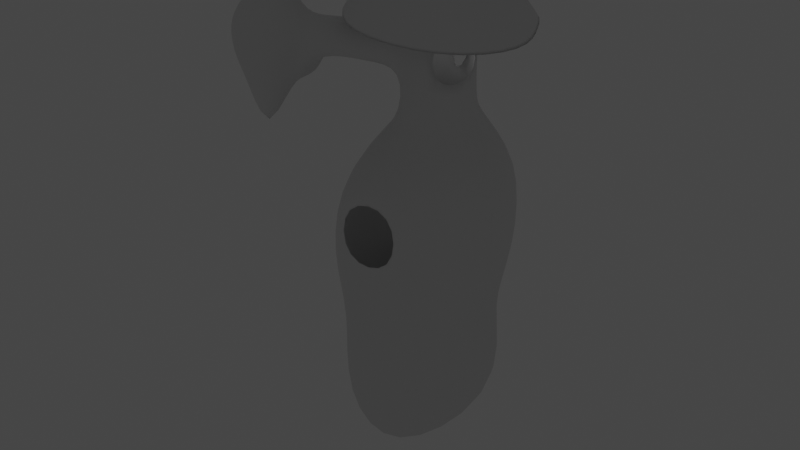 # Source: norbshroom.blend  (saved by Blender 2.80.74; exported with 4.5.12 LTS)
import bpy
from mathutils import Matrix  # noqa: F401  (used for matrix-valued properties, if any)

bpy.ops.wm.read_factory_settings(use_empty=True)
scene = bpy.context.scene
scene.name = 'Scene'

# ---- collections
col_collection = bpy.data.collections.new('Collection'); scene.collection.children.link(col_collection)

# ---- world
world_world = bpy.data.worlds.new('World'); scene.world = world_world
world_world.use_nodes = True; world_world.node_tree.nodes.clear()
_N = world_world.node_tree.nodes; _L = world_world.node_tree.links
n0 = _N.new('ShaderNodeOutputWorld'); n0.name = 'World Output'; n0.location = (300, 300)
n1 = _N.new('ShaderNodeBackground'); n1.name = 'Background'; n1.location = (10, 300)
n1.inputs[0].default_value = (0.05088, 0.05088, 0.05088, 1.0)
_L.new(n1.outputs[0], n0.inputs[0])
n0.is_active_output = True
world_world.color = (0.05088, 0.05088, 0.05088)
world_world.use_sun_shadow = False
world_world.sun_shadow_jitter_overblur = 0.0

# ---- lights
light_point = bpy.data.lights.new('Point', 'POINT')
light_point.transmission_factor = 0.0
light_point.shadow_soft_size = 0.25
light_point.shadow_maximum_resolution = 0.006
light_point.use_absolute_resolution = True
light_point_001 = bpy.data.lights.new('Point.001', 'POINT')
light_point_001.transmission_factor = 0.0
light_point_001.shadow_soft_size = 0.25
light_point_001.shadow_maximum_resolution = 0.006
light_point_001.use_absolute_resolution = True
light_point_002 = bpy.data.lights.new('Point.002', 'POINT')
light_point_002.transmission_factor = 0.0
light_point_002.shadow_soft_size = 0.25
light_point_002.shadow_maximum_resolution = 0.006
light_point_002.use_absolute_resolution = True

# ---- meshes
me_cylinder = bpy.data.meshes.new('Cylinder')
me_cylinder.from_pydata([(0.9084, 2.33, -3.576), (0.0, 1.0, -1.0), (0.0, 1.0, 1.0), (0.7071, 0.7071, -1.0), (0.7071, 0.7071, 1.0), (1.0, -4.371e-08, -1.0), (1.0, -4.371e-08, 1.0), (0.7071, -0.7071, -1.0), (0.7071, -0.7071, 1.0), (-8.742e-08, -1.0, -1.0), (-8.742e-08, -1.0, 1.0), (-0.7071, -0.7071, -1.0), (-0.7071, -0.7071, 1.0), (-1.0, 1.192e-08, -1.0), (-1.0, 1.192e-08, 1.0), (-0.7071, 0.7071, -1.0), (-0.7071, 0.7071, 1.0), (5.552e-09, 1.511, 0.6589), (5.552e-09, -1.22e-09, 2.789), (1.069, 1.069, 0.6589), (1.511, -6.728e-08, 0.6589), (1.069, -1.069, 0.6589), (-1.266e-07, -1.511, 0.6589), (-1.069, -1.069, 0.6589), (-1.511, 1.68e-08, 0.6589), (-1.069, 1.069, 0.6589), (0.5276, -0.7815, 0.4923), (0.5276, -0.7815, -0.4923), (0.1795, -0.9257, -0.4923), (0.1795, -0.9257, 0.4923), (0.4772, -0.6598, 0.4923), (0.4772, -0.6598, -0.4923), (0.1291, -0.804, -0.4923), (0.1291, -0.804, 0.4923), (0.8645, 1.178, -2.213), (0.3663, 1.347, -7.376), (-0.2822, 1.653, -2.213), (1.339, 0.0317, -2.213), (0.8645, -1.115, -2.213), (-0.2822, -1.59, -2.213), (-1.429, -1.115, -2.213), (-1.904, 0.0317, -2.213), (-1.429, 1.178, -2.213), (3.225, 3.521, -3.517), (-0.3934, 2.476, -3.464), (2.15, -0.06714, -3.464), (1.405, -1.866, -3.464), (-0.3934, -2.611, -3.464), (-2.192, -1.866, -3.464), (-2.937, -0.06714, -3.464), (-2.192, 1.731, -3.464), (-0.4033, -0.6089, -11.5), (-0.4434, 1.438, -7.306), (1.139, -0.1439, -7.306), (0.6753, -1.263, -7.306), (-0.4434, -1.726, -7.306), (-1.562, -1.263, -7.306), (-2.026, -0.1439, -7.306), (-1.562, 0.9748, -7.306), (4.199, 1.117, -3.83), (1.613, 2.752, -7.325), (1.577, 0.119, -7.248), (1.405, -1.866, -5.385), (-0.3934, -2.611, -5.385), (-2.192, -1.866, -5.385), (-2.937, -0.06714, -5.385), (0.9084, 2.33, -5.497), (2.15, -0.06714, -5.385), (-2.192, 1.731, -5.385), (-0.3934, 2.476, -5.385), (1.613, 2.752, -5.404), (2.855, 0.3556, -5.292), (4.4, 4.189, -3.973), (5.642, 1.792, -3.861), (4.4, 4.189, -5.894), (5.642, 1.792, -5.782), (5.869, 5.876, -3.382), (7.813, 2.116, -3.228), (5.875, 5.817, -5.62), (7.844, 2.076, -5.268), (8.043, 7.726, -3.339), (10.27, 2.026, -3.264), (7.624, 7.353, -6.908), (10.28, 2.01, -6.292), (9.382, 7.795, -3.42), (11.62, 4.597, -3.122), (8.608, 7.5, -6.897), (11.69, 4.506, -6.262), (5.416, 6.447, -0.06278), (7.407, 2.637, 0.01881), (6.809, 8.421, -0.143), (10.26, 3.0, 0.1805), (9.492, 8.354, 0.1979), (11.12, 5.231, 0.2934), (7.906, 1.997, -9.213), (6.001, 5.769, -9.362), (10.04, 2.38, -9.23), (7.544, 7.29, -8.784), (11.75, 4.427, -9.183), (9.791, 7.499, -8.869), (6.139, -1.942, -11.83), (1.688, 6.648, -12.23), (11.03, -1.065, -11.87), (5.249, 10.03, -12.19), (14.95, 3.627, -11.76), (11.31, 10.66, -12.16), (6.262, -2.102, -17.65), (1.811, 6.489, -18.05), (11.15, -1.224, -17.69), (5.372, 9.866, -18.01), (15.08, 3.467, -17.58), (11.43, 10.5, -17.98), (0.8536, 0.3536, -1.0), (0.8536, 0.3536, 1.0), (1.29, 0.5343, 0.6589), (1.102, 0.605, -2.213), (1.529, 1.131, -3.52), (0.7525, 0.6015, -7.341), (3.581, 2.315, -3.272), (1.595, 1.436, -7.287), (2.234, 1.554, -5.348), (5.119, 2.99, -3.358), (5.021, 2.99, -5.838), (6.284, 4.104, -2.942), (6.873, 3.95, -6.38), (10.5, 6.289, -3.086), (10.93, 5.578, -6.423), (5.618, 4.618, 0.08761), (2.917, 2.534, -2.772), (10.08, 7.088, 0.6849), (6.935, 3.871, -9.301), (10.95, 5.965, -9.267), (3.914, 2.353, -12.03), (13.13, 7.145, -11.96), (2.467, 0.9664, -17.85), (2.681, 1.499, -30.24), (13.25, 6.985, -17.78), (5.518, 4.599, 0.7388), (7.296, 2.632, 0.6906), (7.453, 6.952, 2.542), (10.13, 3.024, 0.8949), (6.683, 8.436, 0.5578), (5.309, 6.438, 0.6017), (9.89, 7.182, 1.504), (10.95, 5.301, 1.077), (9.321, 8.427, 0.9849), (6.907, -1.848, -2.972), (5.504, 11.67, -3.081), (5.278, 11.64, -2.832), (13.57, -0.9926, -3.391), (2.357, 6.919, -2.809), (14.01, 7.433, -3.59), (15.88, 3.843, -3.651), (12.15, 11.02, -3.529), (2.691, 2.505, -2.523), (6.681, -1.877, -2.724), (13.34, -1.022, -3.142), (2.131, 6.89, -2.561), (13.79, 7.573, -3.246), (15.65, 3.814, -3.403), (11.92, 10.99, -3.28), (3.424, 1.968, -22.58), (2.79, 6.742, -23.16), (5.134, 9.329, -24.6), (5.729, -0.02493, -22.88), (9.094, 0.5788, -22.9), (12.31, 6.518, -22.42), (8.786, 10.11, -21.76), (12.07, 3.469, -22.24), (1.592, 6.751, -32.36), (0.5883, 9.088, -44.65), (2.861, 9.488, -32.4), (5.977, -0.8246, -27.58), (9.958, -0.1062, -27.39), (13.64, 6.822, -28.33), (11.58, 10.32, -29.38), (13.73, 3.285, -27.83), (6.782, -1.85, -12.58), (10.42, -1.198, -12.61), (6.874, -1.969, -16.91), (10.51, -1.316, -16.94)], [], [(7, 9, 39, 38), (2, 16, 25, 17), (1, 2, 4, 3), (13, 15, 42, 41), (10, 8, 21, 22), (112, 113, 6, 5), (5, 7, 38, 37), (16, 14, 24, 25), (5, 6, 8, 7), (15, 1, 36, 42), (8, 6, 20, 21), (10, 9, 28, 29), (11, 13, 41, 40), (4, 2, 17, 19), (9, 10, 12, 11), (112, 5, 37, 115), (14, 12, 23, 24), (11, 12, 14, 13), (1, 3, 34, 36), (113, 4, 19, 114), (13, 14, 16, 15), (9, 11, 40, 39), (12, 10, 22, 23), (15, 16, 2, 1), (18, 19, 17), (18, 20, 114, 19), (18, 21, 20), (18, 22, 21), (18, 23, 22), (18, 24, 23), (18, 25, 24), (18, 17, 25), (29, 28, 32, 33), (8, 10, 29, 26), (9, 7, 27, 28), (7, 8, 26, 27), (36, 34, 0, 44), (28, 27, 31, 32), (26, 29, 33, 30), (27, 26, 30, 31), (115, 37, 45, 116), (42, 36, 44, 50), (37, 38, 46, 45), (38, 39, 47, 46), (39, 40, 48, 47), (40, 41, 49, 48), (41, 42, 50, 49), (67, 62, 54, 53), (62, 63, 55, 54), (63, 64, 56, 55), (64, 65, 57, 56), (65, 68, 58, 57), (69, 66, 35, 52), (116, 45, 59, 118), (68, 69, 52, 58), (51, 52, 35), (51, 35, 117, 53), (51, 53, 54), (51, 54, 55), (51, 55, 56), (51, 56, 57), (51, 57, 58), (51, 58, 52), (120, 71, 61, 119), (67, 53, 61, 71), (117, 35, 60, 119), (66, 0, 43, 70), (35, 66, 70, 60), (45, 67, 71, 59), (70, 43, 72, 74), (50, 44, 69, 68), (44, 0, 66, 69), (49, 50, 68, 65), (48, 49, 65, 64), (47, 48, 64, 63), (46, 47, 63, 62), (45, 46, 62, 67), (74, 72, 76, 78), (59, 71, 75, 73), (118, 59, 73, 121), (120, 70, 74, 122), (77, 79, 83, 81), (73, 75, 79, 77), (121, 73, 77, 123), (122, 74, 78, 124), (82, 86, 99, 97), (84, 80, 90, 92), (78, 82, 97, 95), (78, 76, 80, 82), (125, 85, 87, 126), (77, 81, 91, 89), (143, 144, 159, 158), (93, 129, 151, 152), (123, 77, 89, 127), (125, 84, 92, 129), (80, 76, 88, 90), (81, 85, 93, 91), (131, 98, 104, 133), (98, 96, 102, 104), (124, 78, 95, 130), (83, 79, 94, 96), (87, 83, 96, 98), (126, 87, 98, 131), (103, 105, 111, 109), (132, 101, 107, 134), (96, 94, 100, 102), (130, 95, 101, 132), (97, 99, 105, 103), (95, 97, 103, 101), (134, 107, 162, 161), (108, 106, 164, 165), (101, 103, 109, 107), (104, 102, 108, 110), (133, 104, 110, 136), (102, 100, 177, 178), (105, 133, 136, 111), (111, 136, 166, 167), (110, 108, 165, 168), (94, 130, 132, 100), (100, 132, 134, 106), (86, 126, 131, 99), (79, 124, 130, 94), (99, 131, 133, 105), (85, 125, 129, 93), (76, 123, 127, 88), (142, 141, 148, 157), (88, 127, 128, 150), (84, 125, 126, 86), (75, 122, 124, 79), (72, 121, 123, 76), (71, 120, 122, 75), (43, 118, 121, 72), (53, 117, 119, 61), (70, 120, 119, 60), (0, 116, 118, 43), (34, 115, 116, 0), (6, 113, 114, 20), (3, 112, 115, 34), (3, 4, 113, 112), (137, 138, 140, 139), (139, 140, 144, 143), (141, 139, 143, 145), (142, 137, 139, 141), (90, 88, 150, 147), (140, 138, 155, 156), (145, 143, 158, 160), (89, 91, 149, 146), (147, 150, 157, 148), (153, 147, 148, 160), (128, 146, 155, 154), (146, 149, 156, 155), (151, 153, 160, 158), (150, 128, 154, 157), (149, 152, 159, 156), (152, 151, 158, 159), (92, 90, 147, 153), (129, 92, 153, 151), (141, 145, 160, 148), (91, 93, 152, 149), (144, 140, 156, 159), (127, 89, 146, 128), (137, 142, 157, 154), (138, 137, 154, 155), (163, 167, 175, 171), (164, 161, 135, 172), (166, 168, 176, 174), (161, 162, 169, 135), (136, 110, 168, 166), (107, 109, 163, 162), (106, 134, 161, 164), (170, 171, 175, 174), (135, 169, 171, 170), (172, 135, 170, 173), (173, 170, 174, 176), (162, 163, 171, 169), (168, 165, 173, 176), (167, 166, 174, 175), (165, 164, 172, 173), (108, 102, 178, 180), (106, 108, 180, 179), (100, 106, 179, 177)])
me_cylinder.polygons.foreach_set('use_smooth', [True] * 181)
_uv = me_cylinder.uv_layers.new(name='UVMap')
_uv.uv.foreach_set('vector', [0.7287, 0.8851, 0.7446, 0.8848, 0.7529, 0.9094, 0.7272, 0.91, 0.7162, 0.88, 0.7162, 0.864, 0.7272, 0.86, 0.7272, 0.8842, 0.7851, 0.04306, 0.8097, 0.009557, 0.8219, 0.01679, 0.7972, 0.0503, 0.9084, 0.5537, 0.8946, 0.552, 0.8823, 0.5297, 0.9047, 0.5324, 0.6774, 0.8641, 0.6774, 0.8801, 0.6686, 0.8844, 0.6686, 0.8602, 0.4191, 0.8827, 0.4323, 0.9216, 0.4246, 0.9242, 0.4114, 0.8853, 0.4114, 0.8853, 0.3994, 0.887, 0.3826, 0.8664, 0.4021, 0.8637, 0.7162, 0.864, 0.7048, 0.8527, 0.7101, 0.843, 0.7272, 0.86, 0.4114, 0.8853, 0.4246, 0.9242, 0.4126, 0.9258, 0.3994, 0.887, 0.7728, 0.03351, 0.7851, 0.04306, 0.7655, 0.06263, 0.7455, 0.04713, 0.6774, 0.8801, 0.6888, 0.8914, 0.6858, 0.9014, 0.6686, 0.8844, 0.7442, 0.843, 0.7446, 0.8848, 0.7405, 0.8742, 0.7403, 0.8537, 0.9242, 0.5529, 0.9084, 0.5537, 0.9047, 0.5324, 0.9303, 0.5312, 0.7048, 0.8914, 0.7162, 0.88, 0.7272, 0.8842, 0.7101, 0.9014, 0.7446, 0.8848, 0.7442, 0.843, 0.7579, 0.8433, 0.7583, 0.8851, 0.4191, 0.8827, 0.4114, 0.8853, 0.4021, 0.8637, 0.4145, 0.8595, 0.7048, 0.8527, 0.6888, 0.8528, 0.6858, 0.8431, 0.7101, 0.843, 0.9242, 0.5529, 0.9242, 0.594, 0.9084, 0.5947, 0.9084, 0.5537, 0.7851, 0.04306, 0.7972, 0.0503, 0.7851, 0.07436, 0.7655, 0.06263, 0.6968, 0.8914, 0.7048, 0.8914, 0.7101, 0.9014, 0.6979, 0.9014, 0.9084, 0.5537, 0.9084, 0.5947, 0.8946, 0.5931, 0.8946, 0.552, 0.7446, 0.8848, 0.7583, 0.8851, 0.7751, 0.91, 0.7529, 0.9094, 0.6888, 0.8528, 0.6774, 0.8641, 0.6686, 0.8602, 0.6858, 0.8431, 0.7728, 0.03351, 0.7974, 0.0, 0.8097, 0.009557, 0.7851, 0.04306, 0.527, 0.8539, 0.527, 0.907, 0.5073, 0.8987, 0.4222, 0.6428, 0.4331, 0.6805, 0.4208, 0.6805, 0.4086, 0.6805, 0.4131, 0.7178, 0.4327, 0.7546, 0.4086, 0.7546, 0.4273, 0.5998, 0.4326, 0.6428, 0.4086, 0.6428, 0.4275, 0.6805, 0.4327, 0.7178, 0.4086, 0.7178, 0.564, 0.8539, 0.5477, 0.8883, 0.527, 0.8766, 0.564, 0.8539, 0.564, 0.9015, 0.5477, 0.8883, 0.527, 0.8539, 0.5073, 0.8987, 0.4868, 0.8869, 0.1992, 0.6142, 0.1992, 0.5941, 0.202, 0.594, 0.202, 0.6142, 0.7283, 0.8433, 0.7442, 0.843, 0.7403, 0.8537, 0.7325, 0.8538, 0.7446, 0.8848, 0.7287, 0.8851, 0.7326, 0.8744, 0.7405, 0.8742, 0.7287, 0.8851, 0.7283, 0.8433, 0.7325, 0.8538, 0.7326, 0.8744, 0.7655, 0.06263, 0.7851, 0.07436, 0.7694, 0.1023, 0.7484, 0.08553, 0.2102, 0.5941, 0.2102, 0.6019, 0.2075, 0.6019, 0.2075, 0.594, 0.2048, 0.6019, 0.2048, 0.5941, 0.2075, 0.594, 0.2075, 0.6019, 0.2048, 0.594, 0.2048, 0.6143, 0.202, 0.6144, 0.202, 0.5942, 0.4145, 0.8595, 0.4021, 0.8637, 0.3873, 0.8448, 0.4136, 0.8342, 0.7455, 0.04713, 0.7655, 0.06263, 0.7484, 0.08553, 0.7171, 0.06122, 0.906, 0.2915, 0.924, 0.2732, 0.9494, 0.2774, 0.9212, 0.3061, 0.924, 0.2732, 0.924, 0.2472, 0.9494, 0.2367, 0.9494, 0.2774, 0.924, 0.2472, 0.906, 0.2288, 0.9212, 0.2079, 0.9494, 0.2367, 0.9303, 0.5312, 0.9047, 0.5324, 0.9033, 0.5109, 0.9435, 0.5091, 0.9047, 0.5324, 0.8823, 0.5297, 0.8681, 0.5068, 0.9033, 0.5109, 0.4094, 0.4066, 0.4401, 0.4037, 0.435, 0.4482, 0.4159, 0.45, 0.1973, 0.9594, 0.1569, 0.9599, 0.1592, 0.9188, 0.1843, 0.9185, 0.1569, 0.9599, 0.1222, 0.9587, 0.1376, 0.9181, 0.1592, 0.9188, 0.9435, 0.4696, 0.9033, 0.4714, 0.908, 0.4284, 0.933, 0.4273, 0.9033, 0.4714, 0.8681, 0.4673, 0.8861, 0.4259, 0.908, 0.4284, 0.7247, 0.1177, 0.7458, 0.1345, 0.713, 0.1556, 0.6999, 0.1452, 0.6932, 0.2079, 0.7205, 0.2079, 0.7209, 0.257, 0.6902, 0.2575, 0.6934, 0.09341, 0.7247, 0.1177, 0.6999, 0.1452, 0.6804, 0.1301, 0.6483, 0.2079, 0.6999, 0.1452, 0.713, 0.1556, 0.4401, 0.5397, 0.3826, 0.4619, 0.3993, 0.456, 0.4159, 0.45, 0.4401, 0.5397, 0.4159, 0.45, 0.435, 0.4482, 0.1643, 0.83, 0.1843, 0.9185, 0.1592, 0.9188, 0.1643, 0.83, 0.1592, 0.9188, 0.1376, 0.9181, 0.9232, 0.3362, 0.933, 0.4273, 0.908, 0.4284, 0.9232, 0.3362, 0.908, 0.4284, 0.8861, 0.4259, 0.6483, 0.2079, 0.6804, 0.1301, 0.6999, 0.1452, 0.4437, 0.8818, 0.4404, 0.8539, 0.4868, 0.8564, 0.4868, 0.8821, 0.1188, 0.6146, 0.1599, 0.594, 0.1587, 0.604, 0.1169, 0.6306, 0.417, 0.5845, 0.4086, 0.5691, 0.4347, 0.5397, 0.4347, 0.5671, 0.7458, 0.1345, 0.7694, 0.1023, 0.8106, 0.1335, 0.7592, 0.1429, 0.713, 0.1556, 0.7458, 0.1345, 0.7592, 0.1429, 0.7356, 0.1751, 0.07802, 0.614, 0.1188, 0.6146, 0.1169, 0.6306, 0.08602, 0.6607, 0.7592, 0.1429, 0.8106, 0.1335, 0.8255, 0.1577, 0.8018, 0.1899, 0.7171, 0.06122, 0.7484, 0.08553, 0.7247, 0.1177, 0.6934, 0.09341, 0.7484, 0.08553, 0.7694, 0.1023, 0.7458, 0.1345, 0.7247, 0.1177, 0.9033, 0.5109, 0.8681, 0.5068, 0.8681, 0.4673, 0.9033, 0.4714, 0.9435, 0.5091, 0.9033, 0.5109, 0.9033, 0.4714, 0.9435, 0.4696, 0.1569, 1.0, 0.1222, 0.9989, 0.1222, 0.9587, 0.1569, 0.9599, 0.1973, 0.9996, 0.1569, 1.0, 0.1569, 0.9599, 0.1973, 0.9594, 0.3983, 0.3688, 0.429, 0.3659, 0.4401, 0.4037, 0.4094, 0.4066, 0.8018, 0.1899, 0.8255, 0.1577, 0.8585, 0.1719, 0.833, 0.2079, 0.08602, 0.6607, 0.1169, 0.6306, 0.1274, 0.6935, 0.08665, 0.6929, 0.6902, 0.2575, 0.7209, 0.257, 0.7227, 0.2902, 0.6932, 0.2925, 0.7786, 0.3177, 0.7501, 0.3177, 0.7488, 0.2518, 0.7773, 0.2518, 0.07252, 0.7386, 0.1157, 0.7397, 0.1362, 0.7899, 0.07201, 0.7888, 0.08665, 0.6929, 0.1274, 0.6935, 0.1157, 0.7397, 0.07252, 0.7386, 0.6932, 0.2925, 0.7227, 0.2902, 0.7343, 0.3341, 0.682, 0.3251, 0.7773, 0.2518, 0.7488, 0.2518, 0.7343, 0.2085, 0.7757, 0.2079, 0.1247, 0.1333, 0.1857, 0.135, 0.1847, 0.1951, 0.1283, 0.1936, 0.1866, 0.07004, 0.1281, 0.07218, 0.1231, 0.00635, 0.1797, 0.0, 0.09361, 0.1089, 0.1247, 0.1333, 0.1283, 0.1936, 0.09191, 0.1888, 0.09042, 0.9441, 0.08379, 0.9008, 0.1222, 0.9012, 0.1179, 0.9655, 0.8816, 0.752, 0.8425, 0.7471, 0.8474, 0.6831, 0.8744, 0.6833, 0.07252, 0.7386, 0.07201, 0.7888, 0.0, 0.7913, 0.004429, 0.7313, 0.9074, 0.937, 0.9152, 0.8924, 0.9922, 0.8299, 0.99, 0.9171, 0.8107, 0.9378, 0.803, 0.8953, 0.9074, 0.9094, 0.9074, 0.99, 0.04426, 0.8991, 0.0001253, 0.9178, 0.0, 0.8489, 0.04548, 0.8334, 0.8816, 0.752, 0.9157, 0.75, 0.9251, 0.8217, 0.8946, 0.8288, 0.1222, 0.9012, 0.08379, 0.9008, 0.08452, 0.83, 0.1222, 0.8319, 0.803, 0.7306, 0.8425, 0.7471, 0.851, 0.8174, 0.8142, 0.8042, 0.6982, 0.4468, 0.6982, 0.4813, 0.6476, 0.5399, 0.6477, 0.461, 0.6982, 0.4813, 0.7505, 0.5018, 0.7674, 0.587, 0.6476, 0.5399, 0.8854, 0.2518, 0.906, 0.2938, 0.825, 0.2917, 0.8243, 0.2498, 0.1362, 0.7899, 0.1157, 0.7397, 0.1992, 0.7418, 0.199, 0.7872, 0.1374, 0.8282, 0.1362, 0.7899, 0.199, 0.7872, 0.1992, 0.83, 0.8744, 0.6833, 0.8474, 0.6831, 0.8521, 0.6236, 0.8886, 0.6249, 0.0855, 0.26, 0.2147, 0.2634, 0.2127, 0.3833, 0.08349, 0.3798, 0.3231, 0.3547, 0.2262, 0.3435, 0.2467, 0.2254, 0.3628, 0.2463, 0.7505, 0.5018, 0.7944, 0.4883, 0.8681, 0.556, 0.7674, 0.587, 0.7944, 0.4462, 0.7944, 0.404, 0.8681, 0.3628, 0.8681, 0.4594, 0.1283, 0.1936, 0.1847, 0.1951, 0.2147, 0.2634, 0.0855, 0.26, 0.7944, 0.404, 0.7507, 0.3924, 0.768, 0.3362, 0.8681, 0.3628, 0.3628, 0.2463, 0.2467, 0.2254, 0.2587, 0.1254, 0.3594, 0.1436, 0.5401, 0.1215, 0.6456, 0.1213, 0.6483, 0.2328, 0.5757, 0.233, 0.002014, 0.249, 0.0855, 0.26, 0.08349, 0.3798, 0.0, 0.3689, 0.4431, 0.001633, 0.5427, 0.0002048, 0.5401, 0.1215, 0.4404, 0.123, 0.299, 0.696, 0.2153, 0.6998, 0.2147, 0.5809, 0.2984, 0.5771, 0.7674, 0.587, 0.8681, 0.556, 0.8681, 0.556, 0.7674, 0.587, 0.3826, 0.6922, 0.299, 0.696, 0.2984, 0.5771, 0.382, 0.5733, 0.382, 0.5733, 0.2984, 0.5771, 0.2989, 0.4777, 0.3714, 0.4744, 0.4404, 0.123, 0.5401, 0.1215, 0.5757, 0.233, 0.5028, 0.2212, 0.7944, 0.4883, 0.7944, 0.4462, 0.8681, 0.4594, 0.8681, 0.556, 0.42, 0.3659, 0.3231, 0.3547, 0.3628, 0.2463, 0.4404, 0.2478, 0.9204, 0.6857, 0.8744, 0.6833, 0.8886, 0.6249, 0.9251, 0.6262, 0.906, 0.21, 0.8854, 0.2518, 0.8243, 0.2498, 0.8236, 0.2079, 0.6982, 0.4124, 0.6982, 0.4468, 0.6477, 0.461, 0.6477, 0.3821, 0.8425, 0.7471, 0.8816, 0.752, 0.8946, 0.8288, 0.851, 0.8174, 0.08379, 0.9008, 0.04426, 0.8991, 0.04548, 0.8334, 0.08452, 0.83, 0.7102, 0.7806, 0.7156, 0.7468, 0.7979, 0.7649, 0.7815, 0.843, 1.0, 0.6581, 0.9995, 0.6954, 0.9251, 0.7134, 0.9327, 0.6236, 0.9157, 0.75, 0.8816, 0.752, 0.8744, 0.6833, 0.9204, 0.6857, 0.8058, 0.2518, 0.7773, 0.2518, 0.7757, 0.2079, 0.8236, 0.2085, 0.668, 0.2903, 0.6932, 0.2925, 0.682, 0.3251, 0.6483, 0.3341, 0.807, 0.3177, 0.7786, 0.3177, 0.7773, 0.2518, 0.8058, 0.2518, 0.6662, 0.2624, 0.6902, 0.2575, 0.6932, 0.2925, 0.668, 0.2903, 0.4254, 0.5998, 0.417, 0.5845, 0.4347, 0.5671, 0.4347, 0.5944, 0.4469, 0.9097, 0.4437, 0.8818, 0.4868, 0.8821, 0.4868, 0.9078, 0.6658, 0.2079, 0.6932, 0.2079, 0.6902, 0.2575, 0.6662, 0.2624, 0.427, 0.8553, 0.4145, 0.8595, 0.4136, 0.8342, 0.44, 0.8235, 0.6888, 0.8914, 0.6968, 0.8914, 0.6979, 0.9014, 0.6858, 0.9014, 0.4268, 0.8801, 0.4191, 0.8827, 0.4145, 0.8595, 0.427, 0.8553, 0.4268, 0.8801, 0.44, 0.919, 0.4323, 0.9216, 0.4191, 0.8827, 0.5476, 0.5549, 0.5357, 0.5021, 0.5777, 0.4595, 0.6172, 0.5569, 0.6172, 0.5569, 0.5777, 0.4595, 0.6273, 0.4721, 0.6476, 0.5135, 0.7156, 0.7468, 0.6686, 0.7362, 0.6884, 0.6844, 0.7036, 0.6925, 0.5759, 0.5787, 0.5476, 0.5549, 0.6172, 0.5569, 0.6267, 0.5779, 0.9298, 0.118, 0.9322, 0.1684, 0.8677, 0.1948, 0.8585, 0.07609, 0.5777, 0.4595, 0.5357, 0.5021, 0.4404, 0.446, 0.5353, 0.3408, 0.9183, 0.9656, 0.9074, 0.937, 0.99, 0.9171, 0.9922, 0.9978, 0.2805, 0.8654, 0.2636, 0.8076, 0.3242, 0.7314, 0.3662, 0.8654, 0.4086, 0.5397, 0.3887, 0.6277, 0.3826, 0.6277, 0.4024, 0.5397, 0.803, 0.6236, 0.803, 0.7599, 0.7979, 0.7649, 0.7979, 0.6285, 0.3891, 0.7201, 0.4086, 0.8235, 0.4024, 0.8235, 0.383, 0.7201, 0.4396, 0.5448, 0.4396, 0.6853, 0.4347, 0.6802, 0.4347, 0.5397, 0.9965, 0.9128, 0.9965, 0.9968, 0.9922, 0.9978, 0.99, 0.9171, 0.3887, 0.6277, 0.3891, 0.7201, 0.383, 0.7201, 0.3826, 0.6277, 0.5378, 0.3362, 0.6476, 0.3508, 0.6452, 0.3554, 0.5353, 0.3408, 0.9965, 0.8288, 0.9965, 0.9128, 0.99, 0.9171, 0.9922, 0.8299, 0.9764, 0.08513, 0.9298, 0.118, 0.8585, 0.07609, 0.9764, 0.0, 0.803, 0.8953, 0.8138, 0.868, 0.9074, 0.8288, 0.9074, 0.9094, 0.7156, 0.7468, 0.7036, 0.6925, 0.7979, 0.6285, 0.7979, 0.7649, 0.2636, 0.8076, 0.2147, 0.7968, 0.2152, 0.6998, 0.3242, 0.7314, 0.6273, 0.4721, 0.5777, 0.4595, 0.5353, 0.3408, 0.6452, 0.3554, 0.9995, 0.6954, 1.0, 0.7473, 0.9253, 0.8285, 0.9251, 0.7134, 0.5476, 0.5549, 0.5759, 0.5787, 0.5346, 0.6236, 0.4669, 0.5644, 0.5357, 0.5021, 0.5476, 0.5549, 0.4669, 0.5644, 0.4404, 0.446, 0.0419, 0.4718, 0.1924, 0.4754, 0.2147, 0.594, 0.04562, 0.59, 0.4104, 0.1362, 0.3594, 0.1436, 0.386, 0.03264, 0.4404, 0.04831, 0.2989, 0.4777, 0.2402, 0.4741, 0.2273, 0.3667, 0.2981, 0.3698, 0.3594, 0.1436, 0.2587, 0.1254, 0.2687, 0.01144, 0.386, 0.03264, 0.2984, 0.5771, 0.2147, 0.5809, 0.2402, 0.4741, 0.2989, 0.4777, 0.0, 0.3689, 0.08349, 0.3798, 0.0419, 0.4718, 0.01932, 0.4671, 0.4404, 0.2478, 0.3628, 0.2463, 0.3594, 0.1436, 0.4104, 0.1362, 0.5648, 0.7729, 0.4404, 0.8197, 0.4463, 0.6531, 0.5255, 0.6236, 0.6126, 0.8539, 0.4941, 0.8539, 0.4404, 0.8197, 0.5648, 0.7729, 0.6686, 0.8016, 0.6126, 0.8539, 0.5648, 0.7729, 0.6633, 0.7184, 0.6633, 0.7184, 0.5648, 0.7729, 0.5255, 0.6236, 0.6003, 0.632, 0.2587, 0.1254, 0.2147, 0.1174, 0.2166, 0.0, 0.2687, 0.01144, 0.5028, 0.2212, 0.5757, 0.233, 0.5593, 0.324, 0.4677, 0.3362, 0.3714, 0.4744, 0.2989, 0.4777, 0.2981, 0.3698, 0.3826, 0.3659, 0.5757, 0.233, 0.6483, 0.2328, 0.6439, 0.3239, 0.5593, 0.324, 0.5401, 0.1215, 0.5427, 0.0002048, 0.5427, 0.0002048, 0.5401, 0.1215, 0.6456, 0.1213, 0.5401, 0.1215, 0.5401, 0.1215, 0.6456, 0.1213, 0.42, 0.3659, 0.4404, 0.2478, 0.4404, 0.2478, 0.42, 0.3659])
me_cylinder.use_remesh_preserve_volume = False
me_cylinder.use_remesh_preserve_attributes = False
me_cylinder.use_mirror_vertex_groups = False
me_cylinder.update()

# ---- objects
ob_cylinder = bpy.data.objects.new('Cylinder', me_cylinder)
ob_point = bpy.data.objects.new('Point', light_point)
ob_point_001 = bpy.data.objects.new('Point.001', light_point_001)
ob_point_002 = bpy.data.objects.new('Point.002', light_point_002)

# ---- transforms, parenting, visibility, modifiers, constraints
ob_cylinder.location = (-8.081, -6.169, 26.48)
ob_cylinder.lineart.crease_threshold = 0.0
_m = ob_cylinder.modifiers.new('Subdivision', 'SUBSURF')
_m.uv_smooth = 'PRESERVE_CORNERS'
_m.show_only_control_edges = False
_m = ob_cylinder.modifiers.new('Solidify', 'SOLIDIFY')
_m.nonmanifold_thickness_mode = 'FIXED'
_m.nonmanifold_merge_threshold = 0.0003
ob_point.location = (0.4635, -4.279, 10.97)
ob_point.lineart.crease_threshold = 0.0
ob_point_001.location = (1.495, -1.676, 21.63)
ob_point_001.lineart.crease_threshold = 0.0
ob_point_002.location = (-8.364, -6.0, 26.1)
ob_point_002.lineart.crease_threshold = 0.0

# ---- collection membership
col_collection.objects.link(ob_cylinder)
col_collection.objects.link(ob_point)
col_collection.objects.link(ob_point_001)
col_collection.objects.link(ob_point_002)

# ---- scene / render settings (as saved in the file)
scene.frame_start = 1; scene.frame_end = 250; scene.frame_set(1)
scene.render.engine = 'BLENDER_EEVEE_NEXT'
scene.cycles.use_denoising = False
scene.cycles.samples = 128
scene.cycles.sampling_pattern = 'TABULATED_SOBOL'
scene.cycles.use_adaptive_sampling = False
scene.cycles.use_light_tree = False
scene.view_settings.view_transform = 'Filmic'
bpy.context.view_layer.update()

# ---- added for rendering (the .blend has no active camera): camera
cam_auto = bpy.data.cameras.new('AutoCamera')
cam_auto.lens = 50.0
cam_auto.sensor_width = 36.0
cam_auto.clip_end = 1000.0
ob_auto_camera = bpy.data.objects.new('AutoCamera', cam_auto)
scene.collection.objects.link(ob_auto_camera)
ob_auto_camera.location = (38.8989, -50.8457, 42.051)
ob_auto_camera.rotation_euler = (1.09748, -7.21219e-08, 0.694738)
scene.camera = ob_auto_camera
bpy.context.view_layer.update()
